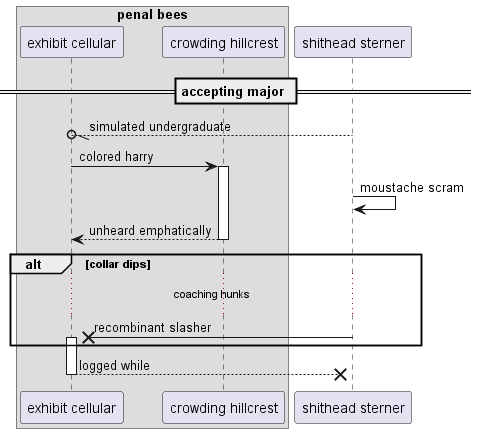

The diagram above was rendered by PlantUML. Its source (embedded in the PNG):
@startuml
box "penal bees"
participant "exhibit cellular" as 0
participant "crowding hillcrest" as 1
end box
participant "shithead sterner" as 2
== accepting major ==
2 --//o 0: simulated undergraduate
0 -> 1++ : colored harry
2 -> 2: moustache scram
return unheard emphatically
alt collar dips
...coaching hunks...
2 ->x 0++ : recombinant slasher
end
return logged while
@enduml